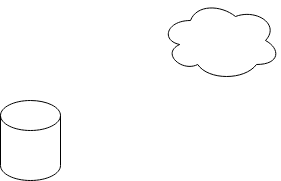

The diagram above was exported from draw.io. Its source (the exported page's mxGraphModel, read from the mxfile embedded in the PNG):
<mxGraphModel dx="1422" dy="771" grid="1" gridSize="10" guides="1" tooltips="1" connect="1" arrows="1" fold="1" page="1" pageScale="1" pageWidth="827" pageHeight="1169" math="0" shadow="0">
  <root>
    <mxCell id="0" />
    <mxCell id="1" parent="0" />
    <mxCell id="ZQiLPT-A7HCLmICfI-DU-1" value="" style="shape=cylinder3;whiteSpace=wrap;html=1;boundedLbl=1;backgroundOutline=1;size=15;" vertex="1" parent="1">
      <mxGeometry x="240" y="310" width="60" height="80" as="geometry" />
    </mxCell>
    <mxCell id="ZQiLPT-A7HCLmICfI-DU-2" value="" style="ellipse;shape=cloud;whiteSpace=wrap;html=1;" vertex="1" parent="1">
      <mxGeometry x="400" y="210" width="120" height="80" as="geometry" />
    </mxCell>
  </root>
</mxGraphModel>